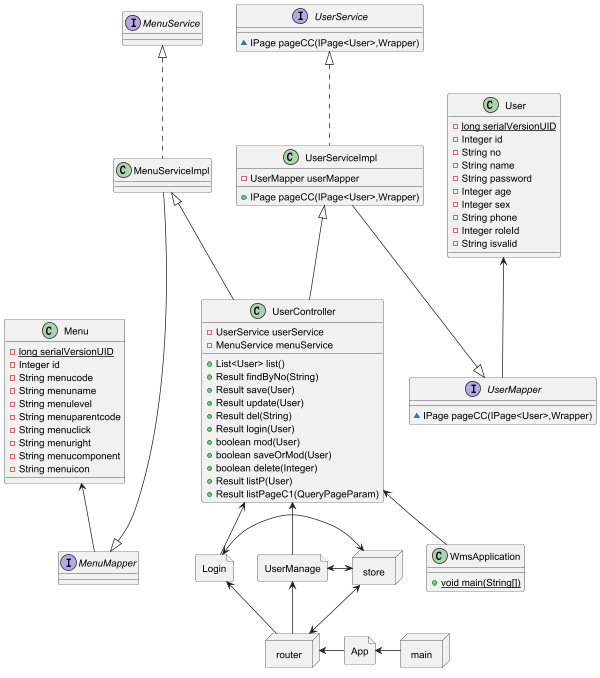

The diagram above was rendered by PlantUML. Its source (embedded in the PNG):
@startuml
allowmixing
class UserController {
- UserService userService
- MenuService menuService
+ List<User> list()
+ Result findByNo(String)
+ Result save(User)
+ Result update(User)
+ Result del(String)
+ Result login(User)
+ boolean mod(User)
+ boolean saveOrMod(User)
+ boolean delete(Integer)
+ Result listP(User)
+ Result listPageC1(QueryPageParam)
}

class User {
- {static} long serialVersionUID
- Integer id
- String no
- String name
- String password
- Integer age
- Integer sex
- String phone
- Integer roleId
- String isvalid
}

class Menu {
- {static} long serialVersionUID
- Integer id
- String menucode
- String menuname
- String menulevel
- String menuparentcode
- String menuclick
- String menuright
- String menucomponent
- String menuicon
}

interface UserMapper {
~ IPage pageCC(IPage<User>,Wrapper)
}

interface MenuMapper {
}

interface UserService {
~ IPage pageCC(IPage<User>,Wrapper)
}

interface MenuService {
}

class MenuServiceImpl implements MenuService{
}

class UserServiceImpl implements UserService{
- UserMapper userMapper
+ IPage pageCC(IPage<User>,Wrapper)
}

file Login
file UserManage
node router
node store
node main
file App
class WmsApplication {
+ {static} void main(String[])
}

UserServiceImpl <|-- UserController
MenuServiceImpl <|-- UserController
UserServiceImpl --|> UserMapper
MenuServiceImpl ---|> MenuMapper
Menu <-- MenuMapper
User <-- UserMapper
UserController <-- Login
UserController <-- UserManage
UserManage <-- router
Login <- router
store <-> router
UserManage <-> store
Login <-> store
UserController <-- WmsApplication
router <- App
App <- main
@enduml